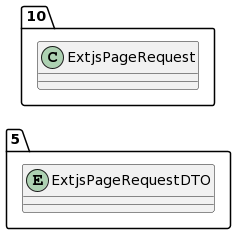

The diagram above was rendered by PlantUML. Its source (embedded in the PNG):
@startuml
allow_mixing
left to right direction
package "5"{
entity ExtjsPageRequestDTO

}
package "10"{
class ExtjsPageRequest
}
@enduml